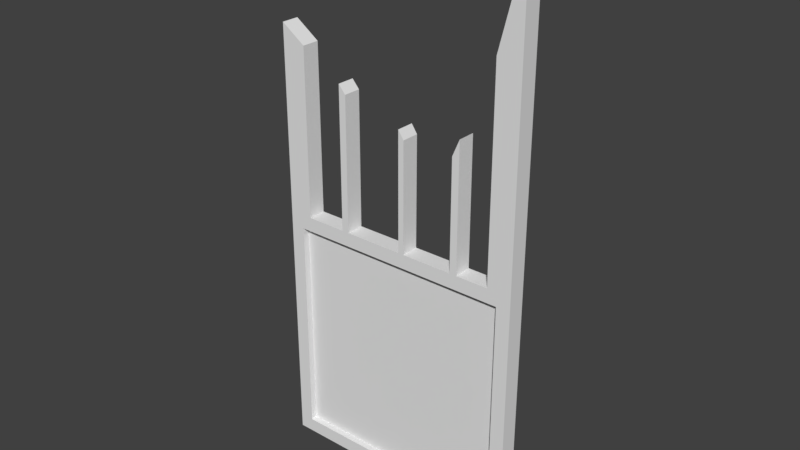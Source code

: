 # Source: gate1.blend  (saved by Blender 2.78.0; exported with 4.5.12 LTS)
import bpy
from mathutils import Matrix  # noqa: F401  (used for matrix-valued properties, if any)

bpy.ops.wm.read_factory_settings(use_empty=True)
scene = bpy.context.scene
scene.name = 'Scene'

# ---- collections
col_collection_1 = bpy.data.collections.new('Collection 1'); scene.collection.children.link(col_collection_1)

# ---- world
world_world = bpy.data.worlds.new('World'); scene.world = world_world
world_world.color = (0.05088, 0.05088, 0.05088)
world_world.use_sun_shadow = False
world_world.sun_shadow_jitter_overblur = 0.0
world_world.cycles.sampling_method = 'MANUAL'

# ---- meshes
me_cube_001 = bpy.data.meshes.new('Cube.001')
me_cube_001.from_pydata([(0.1696, 0.0, 0.1696), (0.1696, 0.0, 2.83), (2.83, 0.0, 0.1696), (2.83, 0.0, 2.83), (0.2857, 0.0, 0.1696), (0.7714, 0.0, 0.1696), (0.8571, 0.0, 0.1696), (2.243, 0.0, 0.1696), (2.329, 0.0, 0.1696), (2.714, 0.0, 0.1696), (2.714, 0.0, 2.83), (2.329, 0.0, 2.83), (2.243, 0.0, 2.83), (0.8571, 0.0, 2.83), (0.7714, 0.0, 2.83), (0.2857, 0.0, 2.83), (0.0, 0.0, -1.863e-09), (0.0, 0.0, 3.0), (3.0, 0.0, 3.0), (3.0, 0.0, -1.863e-09), (2.714, 0.0, -1.863e-09), (0.2857, 0.0, 3.0), (0.2857, 0.0, -1.863e-09), (0.7714, 0.0, -1.863e-09), (0.8571, 0.0, -1.863e-09), (2.243, 0.0, -1.863e-09), (2.329, 0.0, -1.863e-09), (2.714, 0.0, 3.0), (2.329, 0.0, 3.0), (2.243, 0.0, 3.0), (0.8571, 0.0, 3.0), (0.7714, 0.0, 3.0), (2.714, 0.07965, 2.83), (2.714, 0.07965, 0.1696), (2.329, 0.07965, 2.83), (2.329, 0.07965, 0.1696), (2.243, 0.07965, 2.83), (2.243, 0.07965, 0.1696), (0.8571, 0.07965, 2.83), (0.8571, 0.07965, 0.1696), (0.7714, 0.07965, 2.83), (0.7714, 0.07965, 0.1696), (0.2857, 0.07965, 2.83), (0.2857, 0.07965, 0.1696), (0.1696, 0.07965, 0.1696), (0.1696, 0.07965, 2.83), (2.83, 0.07965, 2.83), (2.83, 0.07965, 0.1696), (0.0, 0.0, 5.2), (3.0, -1.49e-08, 6.536), (0.2857, 1.49e-08, 5.0), (2.714, 7.451e-08, 5.41), (2.329, 0.0, 4.496), (2.243, 0.0, 4.296), (0.8571, 0.0, 4.596), (0.7714, 0.0, 4.696), (1.566, 0.0, -1.863e-09), (1.634, 0.0, -1.863e-09), (1.634, 0.0, 3.0), (1.566, 0.0, 3.0), (1.566, 0.0, 0.1696), (1.634, 0.0, 0.1696), (1.634, 0.0, 2.83), (1.566, 0.0, 2.83), (1.566, 0.07965, 0.1696), (1.634, 0.07965, 0.1696), (1.634, 0.07965, 2.83), (1.566, 0.07965, 2.83), (1.634, 0.0, 4.3), (1.566, 0.0, 4.4), (0.0, 0.1064, -1.863e-09), (0.8571, 0.1064, 3.0), (2.329, 0.1064, -1.863e-09), (2.714, 0.1064, -1.863e-09), (0.0, 0.1064, 5.2), (0.2857, 0.1064, 5.0), (2.329, 0.1064, 4.496), (0.8571, 0.1064, 4.596), (0.7714, 0.1064, 4.696), (1.634, 0.1064, 4.3), (0.0, 0.1064, 3.0), (0.2857, 0.1064, 3.0), (0.2857, 0.1064, -1.863e-09), (0.7714, 0.1064, -1.863e-09), (2.243, 0.1064, -1.863e-09), (2.243, 0.1064, 4.296), (1.566, 0.1064, 3.0), (1.634, 0.1064, 3.0), (2.329, 0.1064, 3.0), (0.8571, 0.1064, -1.863e-09), (0.7714, 0.1064, 3.0), (1.566, 0.1064, -1.863e-09), (1.634, 0.1064, -1.863e-09), (3.0, 0.1064, -1.863e-09), (0.1696, 0.2128, 0.1696), (0.1696, 0.2128, 2.83), (2.83, 0.2128, 0.1696), (2.83, 0.2128, 2.83), (0.2857, 0.2128, 0.1696), (0.7714, 0.2128, 0.1696), (0.8571, 0.2128, 0.1696), (2.243, 0.2128, 0.1696), (2.329, 0.2128, 0.1696), (2.714, 0.2128, 0.1696), (2.714, 0.2128, 2.83), (2.329, 0.2128, 2.83), (2.243, 0.2128, 2.83), (0.8571, 0.2128, 2.83), (0.7714, 0.2128, 2.83), (0.2857, 0.2128, 2.83), (2.384e-07, 0.2128, -1.863e-09), (2.384e-07, 0.2128, 3.0), (3.0, 0.2128, 3.0), (3.0, 0.2128, -1.863e-09), (2.714, 0.2128, -1.863e-09), (0.2857, 0.2128, 3.0), (0.2857, 0.2128, -1.863e-09), (0.7714, 0.2128, -1.863e-09), (0.8571, 0.2128, -1.863e-09), (2.243, 0.2128, -1.863e-09), (2.329, 0.2128, -1.863e-09), (2.714, 0.2128, 3.0), (2.329, 0.2128, 3.0), (2.243, 0.2128, 3.0), (0.8571, 0.2128, 3.0), (0.7714, 0.2128, 3.0), (2.714, 0.1332, 2.83), (2.714, 0.1332, 0.1696), (2.329, 0.1332, 2.83), (2.329, 0.1332, 0.1696), (2.243, 0.1332, 2.83), (2.243, 0.1332, 0.1696), (0.8571, 0.1332, 2.83), (0.8571, 0.1332, 0.1696), (0.7714, 0.1332, 2.83), (0.7714, 0.1332, 0.1696), (0.2857, 0.1332, 2.83), (0.2857, 0.1332, 0.1696), (0.1696, 0.1332, 0.1696), (0.1696, 0.1332, 2.83), (2.83, 0.1332, 2.83), (2.83, 0.1332, 0.1696), (2.384e-07, 0.2128, 5.2), (3.0, 0.2128, 6.536), (0.2857, 0.2128, 5.0), (2.714, 0.2128, 5.41), (2.329, 0.2128, 4.496), (2.243, 0.2128, 4.296), (0.8571, 0.2128, 4.596), (0.7714, 0.2128, 4.696), (1.566, 0.2128, -1.863e-09), (1.634, 0.2128, -1.863e-09), (1.634, 0.2128, 3.0), (1.566, 0.2128, 3.0), (1.566, 0.2128, 0.1696), (1.634, 0.2128, 0.1696), (1.634, 0.2128, 2.83), (1.566, 0.2128, 2.83), (1.566, 0.1332, 0.1696), (1.634, 0.1332, 0.1696), (1.634, 0.1332, 2.83), (1.566, 0.1332, 2.83), (1.634, 0.2128, 4.3), (1.566, 0.2128, 4.4), (3.0, 0.1064, 3.0), (3.0, 0.1064, 6.536), (2.243, 0.1064, 3.0), (2.714, 0.1064, 3.0), (2.714, 0.1064, 5.41), (1.566, 0.1064, 4.4)], [], [(93, 164, 18, 19), (8, 9, 33, 35), (73, 93, 19, 20), (27, 18, 49, 51), (31, 30, 54, 55), (70, 82, 22, 16), (82, 83, 23, 22), (83, 89, 24, 23), (92, 84, 25, 57), (84, 72, 26, 25), (72, 73, 20, 26), (2, 3, 46, 47), (7, 8, 35, 37), (14, 15, 42, 40), (1, 0, 44, 45), (61, 7, 37, 65), (13, 14, 40, 38), (88, 28, 27, 167), (87, 58, 29, 166), (81, 21, 31, 90), (0, 1, 17, 16), (3, 2, 19, 18), (2, 9, 20, 19), (1, 15, 21, 17), (4, 0, 16, 22), (5, 4, 22, 23), (6, 5, 23, 24), (60, 6, 24, 56), (8, 7, 25, 26), (9, 8, 26, 20), (10, 3, 18, 27), (11, 10, 27, 28), (12, 11, 28, 29), (62, 12, 29, 58), (14, 13, 30, 31), (15, 14, 31, 21), (43, 42, 45, 44), (47, 46, 32, 33), (33, 32, 34, 35), (35, 34, 36, 37), (64, 67, 38, 39), (39, 38, 40, 41), (41, 40, 42, 43), (9, 2, 47, 33), (3, 10, 32, 46), (15, 1, 45, 42), (10, 11, 34, 32), (0, 4, 43, 44), (11, 12, 36, 34), (4, 5, 41, 43), (63, 13, 38, 67), (5, 6, 39, 41), (80, 17, 48, 74), (167, 27, 51, 168), (17, 21, 50, 48), (75, 74, 48, 50), (165, 168, 51, 49), (76, 85, 53, 52), (77, 78, 55, 54), (29, 28, 52, 53), (166, 29, 53, 85), (90, 31, 55, 78), (12, 62, 66, 36), (62, 63, 67, 66), (37, 36, 66, 65), (65, 66, 67, 64), (13, 63, 59, 30), (63, 62, 58, 59), (7, 61, 57, 25), (61, 60, 56, 57), (71, 30, 59, 86), (59, 58, 68, 69), (6, 60, 64, 39), (60, 61, 65, 64), (89, 91, 56, 24), (91, 92, 57, 56), (169, 69, 68, 79), (86, 59, 69, 169), (58, 87, 79, 68), (28, 88, 76, 52), (30, 71, 77, 54), (18, 164, 165, 49), (21, 81, 75, 50), (16, 17, 80, 70), (93, 113, 112, 164), (102, 129, 127, 103), (73, 114, 113, 93), (121, 145, 143, 112), (125, 149, 148, 124), (70, 110, 116, 82), (82, 116, 117, 83), (83, 117, 118, 89), (92, 151, 119, 84), (84, 119, 120, 72), (72, 120, 114, 73), (96, 141, 140, 97), (101, 131, 129, 102), (108, 134, 136, 109), (95, 139, 138, 94), (155, 159, 131, 101), (107, 132, 134, 108), (88, 167, 121, 122), (87, 166, 123, 152), (81, 90, 125, 115), (94, 110, 111, 95), (97, 112, 113, 96), (96, 113, 114, 103), (95, 111, 115, 109), (98, 116, 110, 94), (99, 117, 116, 98), (100, 118, 117, 99), (154, 150, 118, 100), (102, 120, 119, 101), (103, 114, 120, 102), (104, 121, 112, 97), (105, 122, 121, 104), (106, 123, 122, 105), (156, 152, 123, 106), (108, 125, 124, 107), (109, 115, 125, 108), (137, 138, 139, 136), (141, 127, 126, 140), (127, 129, 128, 126), (129, 131, 130, 128), (158, 133, 132, 161), (133, 135, 134, 132), (135, 137, 136, 134), (103, 127, 141, 96), (97, 140, 126, 104), (109, 136, 139, 95), (104, 126, 128, 105), (94, 138, 137, 98), (105, 128, 130, 106), (98, 137, 135, 99), (157, 161, 132, 107), (99, 135, 133, 100), (80, 74, 142, 111), (167, 168, 145, 121), (111, 142, 144, 115), (75, 144, 142, 74), (165, 143, 145, 168), (76, 146, 147, 85), (77, 148, 149, 78), (123, 147, 146, 122), (166, 85, 147, 123), (90, 78, 149, 125), (106, 130, 160, 156), (156, 160, 161, 157), (131, 159, 160, 130), (159, 158, 161, 160), (107, 124, 153, 157), (157, 153, 152, 156), (101, 119, 151, 155), (155, 151, 150, 154), (71, 86, 153, 124), (153, 163, 162, 152), (100, 133, 158, 154), (154, 158, 159, 155), (89, 118, 150, 91), (91, 150, 151, 92), (169, 79, 162, 163), (86, 169, 163, 153), (152, 162, 79, 87), (122, 146, 76, 88), (124, 148, 77, 71), (112, 143, 165, 164), (115, 144, 75, 81), (110, 70, 80, 111)])
me_cube_001.polygons.foreach_set('use_smooth', [True] * 168)
_k = set([(0, 1), (0, 4), (0, 44), (1, 15), (1, 45), (2, 3), (2, 9), (2, 47), (3, 10), (3, 46), (4, 5), (5, 6), (6, 60), (7, 8), (7, 61), (8, 9), (10, 11), (11, 12), (12, 62), (13, 14), (13, 63), (14, 15), (16, 17), (16, 22), (16, 70), (17, 48), (18, 19), (18, 49), (19, 20), (19, 93), (20, 26), (21, 31), (21, 50), (21, 81), (22, 23), (23, 24), (24, 56), (25, 26), (25, 57), (27, 28), (27, 51), (27, 167), (28, 52), (28, 88), (29, 53), (29, 58), (29, 166), (30, 54), (30, 59), (30, 71), (31, 55), (31, 90), (32, 34), (32, 46), (33, 35), (33, 47), (34, 36), (35, 37), (36, 66), (37, 65), (38, 40), (38, 67), (39, 41), (39, 64), (40, 42), (41, 43), (42, 45), (43, 44), (44, 45), (46, 47), (48, 50), (48, 74), (49, 51), (49, 165), (50, 75), (51, 168), (52, 53), (52, 76), (53, 85), (54, 55), (54, 77), (55, 78), (56, 57), (58, 68), (58, 87), (59, 69), (59, 86), (60, 61), (62, 63), (64, 65), (66, 67), (68, 69), (68, 79), (69, 169), (70, 110), (71, 124), (74, 142), (75, 144), (76, 146), (77, 148), (78, 149), (79, 162), (81, 115), (85, 147), (86, 153), (87, 152), (88, 122), (90, 125), (93, 113), (94, 95), (94, 98), (94, 138), (95, 109), (95, 139), (96, 97), (96, 103), (96, 141), (97, 104), (97, 140), (98, 99), (99, 100), (100, 154), (101, 102), (101, 155), (102, 103), (104, 105), (105, 106), (106, 156), (107, 108), (107, 157), (108, 109), (110, 111), (110, 116), (111, 142), (112, 113), (112, 143), (113, 114), (114, 120), (115, 125), (115, 144), (116, 117), (117, 118), (118, 150), (119, 120), (119, 151), (121, 122), (121, 145), (121, 167), (122, 146), (123, 147), (123, 152), (123, 166), (124, 148), (124, 153), (125, 149), (126, 128), (126, 140), (127, 129), (127, 141), (128, 130), (129, 131), (130, 160), (131, 159), (132, 134), (132, 161), (133, 135), (133, 158), (134, 136), (135, 137), (136, 139), (137, 138), (138, 139), (140, 141), (142, 144), (143, 145), (143, 165), (145, 168), (146, 147), (148, 149), (150, 151), (152, 162), (153, 163), (154, 155), (156, 157), (158, 159), (160, 161), (162, 163), (163, 169)])
me_cube_001.attributes.new('sharp_edge', 'BOOLEAN', 'EDGE').data.foreach_set('value', [ (min(e.vertices), max(e.vertices)) in _k for e in me_cube_001.edges])
_uv = me_cube_001.uv_layers.new(name='UVMap')
_uv.uv.foreach_set('vector', [0.9904, 0.01472, 0.9904, 0.6835, 0.9667, 0.6835, 0.9667, 0.01472, 0.8387, 0.9678, 0.9246, 0.9678, 0.9246, 0.9856, 0.8387, 0.9856, 0.9246, 0.9063, 0.9883, 0.9063, 0.9883, 0.93, 0.9246, 0.93, 0.6316, 0.01472, 0.6953, 0.01472, 0.6953, 0.803, 0.6316, 0.5518, 0.01774, 0.7307, 0.01774, 0.7116, 0.3735, 0.7116, 0.3957, 0.7307, 0.3196, 0.9063, 0.3833, 0.9063, 0.3833, 0.93, 0.3196, 0.93, 0.3833, 0.9063, 0.4915, 0.9063, 0.4915, 0.93, 0.3833, 0.93, 0.4915, 0.9063, 0.5107, 0.9063, 0.5107, 0.93, 0.4915, 0.93, 0.6839, 0.9063, 0.8195, 0.9063, 0.8195, 0.93, 0.6839, 0.93, 0.8195, 0.9063, 0.8387, 0.9063, 0.8387, 0.93, 0.8195, 0.93, 0.8387, 0.9063, 0.9246, 0.9063, 0.9246, 0.93, 0.8387, 0.93, 0.9289, 0.05251, 0.9289, 0.6457, 0.9111, 0.6457, 0.9111, 0.05251, 0.8195, 0.9678, 0.8387, 0.9678, 0.8387, 0.9856, 0.8195, 0.9856, 0.4915, 0.8443, 0.3833, 0.8443, 0.3833, 0.8265, 0.4915, 0.8265, 0.8927, 0.6457, 0.8929, 0.05254, 0.9106, 0.05254, 0.9104, 0.6457, 0.6839, 0.9678, 0.8195, 0.9678, 0.8195, 0.9856, 0.6839, 0.9856, 0.5107, 0.8443, 0.4915, 0.8443, 0.4915, 0.8265, 0.5107, 0.8265, 0.8387, 0.9058, 0.8387, 0.8821, 0.9246, 0.8821, 0.9246, 0.9058, 0.6839, 0.9058, 0.6839, 0.8821, 0.8195, 0.8821, 0.8195, 0.9058, 0.3833, 0.9058, 0.3833, 0.8821, 0.4915, 0.8821, 0.4915, 0.9058, 0.8929, 0.05254, 0.8927, 0.6457, 0.8549, 0.6835, 0.8551, 0.01473, 0.9289, 0.6457, 0.9289, 0.05251, 0.9667, 0.01472, 0.9667, 0.6835, 0.9505, 0.9678, 0.9246, 0.9678, 0.9246, 0.93, 0.9883, 0.93, 0.3574, 0.8443, 0.3833, 0.8443, 0.3833, 0.8821, 0.3196, 0.8821, 0.3833, 0.9678, 0.3574, 0.9678, 0.3196, 0.93, 0.3833, 0.93, 0.4915, 0.9678, 0.3833, 0.9678, 0.3833, 0.93, 0.4915, 0.93, 0.5107, 0.9678, 0.4915, 0.9678, 0.4915, 0.93, 0.5107, 0.93, 0.6686, 0.9678, 0.5107, 0.9678, 0.5107, 0.93, 0.6686, 0.93, 0.8387, 0.9678, 0.8195, 0.9678, 0.8195, 0.93, 0.8387, 0.93, 0.9246, 0.9678, 0.8387, 0.9678, 0.8387, 0.93, 0.9246, 0.93, 0.9246, 0.8443, 0.9505, 0.8443, 0.9883, 0.8821, 0.9246, 0.8821, 0.8387, 0.8443, 0.9246, 0.8443, 0.9246, 0.8821, 0.8387, 0.8821, 0.8195, 0.8443, 0.8387, 0.8443, 0.8387, 0.8821, 0.8195, 0.8821, 0.6839, 0.8443, 0.8195, 0.8443, 0.8195, 0.8821, 0.6839, 0.8821, 0.4915, 0.8443, 0.5107, 0.8443, 0.5107, 0.8821, 0.4915, 0.8821, 0.3833, 0.8443, 0.4915, 0.8443, 0.4915, 0.8821, 0.3833, 0.8821, 0.04009, 0.01472, 0.04008, 0.6079, 0.01419, 0.6079, 0.01419, 0.01472, 0.6073, 0.01472, 0.6073, 0.6079, 0.5814, 0.6079, 0.5814, 0.01472, 0.5814, 0.01472, 0.5814, 0.6079, 0.4955, 0.6079, 0.4955, 0.01472, 0.4955, 0.01472, 0.4955, 0.6079, 0.4764, 0.6079, 0.4764, 0.01472, 0.3254, 0.01472, 0.3254, 0.6079, 0.1675, 0.6079, 0.1675, 0.01472, 0.1675, 0.01472, 0.1675, 0.6079, 0.1484, 0.6079, 0.1484, 0.01472, 0.1484, 0.01472, 0.1484, 0.6079, 0.04008, 0.6079, 0.04009, 0.01472, 0.9246, 0.9678, 0.9505, 0.9678, 0.9505, 0.9856, 0.9246, 0.9856, 0.9505, 0.8443, 0.9246, 0.8443, 0.9246, 0.8265, 0.9505, 0.8265, 0.3833, 0.8443, 0.3574, 0.8443, 0.3574, 0.8265, 0.3833, 0.8265, 0.9246, 0.8443, 0.8387, 0.8443, 0.8387, 0.8265, 0.9246, 0.8265, 0.3574, 0.9678, 0.3833, 0.9678, 0.3833, 0.9856, 0.3574, 0.9856, 0.8387, 0.8443, 0.8195, 0.8443, 0.8195, 0.8265, 0.8387, 0.8265, 0.3833, 0.9678, 0.4915, 0.9678, 0.4915, 0.9856, 0.3833, 0.9856, 0.6686, 0.8443, 0.5107, 0.8443, 0.5107, 0.8265, 0.6686, 0.8265, 0.4915, 0.9678, 0.5107, 0.9678, 0.5107, 0.9856, 0.4915, 0.9856, 0.7195, 0.01472, 0.7432, 0.01472, 0.7432, 0.5051, 0.7195, 0.5051, 0.6078, 0.01472, 0.6316, 0.01472, 0.6316, 0.5518, 0.6078, 0.5518, 0.7432, 0.01472, 0.8069, 0.01472, 0.8069, 0.4606, 0.7432, 0.5051, 0.8205, 0.48, 0.7568, 0.5246, 0.7432, 0.5051, 0.8069, 0.4606, 0.6723, 0.8089, 0.6086, 0.5577, 0.6316, 0.5518, 0.6953, 0.803, 0.3629, 0.816, 0.3178, 0.8339, 0.3091, 0.8118, 0.3542, 0.794, 0.3889, 0.6936, 0.4112, 0.7127, 0.3957, 0.7307, 0.3735, 0.7116, 0.02037, 0.8037, 0.0209, 0.7846, 0.3542, 0.794, 0.3091, 0.8118, 0.01971, 0.8275, 0.02037, 0.8037, 0.3091, 0.8118, 0.3084, 0.8355, 0.01773, 0.7544, 0.01774, 0.7307, 0.3957, 0.7307, 0.3957, 0.7544, 0.8195, 0.8443, 0.6839, 0.8443, 0.6839, 0.8265, 0.8195, 0.8265, 0.6839, 0.8443, 0.6686, 0.8443, 0.6686, 0.8265, 0.6839, 0.8265, 0.4764, 0.01472, 0.4764, 0.6079, 0.3407, 0.6079, 0.3407, 0.01472, 0.3407, 0.01472, 0.3407, 0.6079, 0.3254, 0.6079, 0.3254, 0.01472, 0.5107, 0.8443, 0.6686, 0.8443, 0.6686, 0.8821, 0.5107, 0.8821, 0.6686, 0.8443, 0.6839, 0.8443, 0.6839, 0.8821, 0.6686, 0.8821, 0.8195, 0.9678, 0.6839, 0.9678, 0.6839, 0.93, 0.8195, 0.93, 0.6839, 0.9678, 0.6686, 0.9678, 0.6686, 0.93, 0.6839, 0.93, 0.5107, 0.9058, 0.5107, 0.8821, 0.6686, 0.8821, 0.6686, 0.9058, 0.01773, 0.6636, 0.01773, 0.6484, 0.3075, 0.6484, 0.3298, 0.6636, 0.5107, 0.9678, 0.6686, 0.9678, 0.6686, 0.9856, 0.5107, 0.9856, 0.6686, 0.9678, 0.6839, 0.9678, 0.6839, 0.9856, 0.6686, 0.9856, 0.5107, 0.9063, 0.6686, 0.9063, 0.6686, 0.93, 0.5107, 0.93, 0.6686, 0.9063, 0.6839, 0.9063, 0.6839, 0.93, 0.6686, 0.93, 0.3432, 0.6441, 0.3298, 0.6636, 0.3075, 0.6484, 0.3209, 0.6288, 0.01773, 0.6874, 0.01773, 0.6636, 0.3298, 0.6636, 0.3298, 0.6874, 0.01773, 0.6484, 0.01773, 0.6246, 0.3075, 0.6246, 0.3075, 0.6484, 0.0209, 0.7846, 0.02156, 0.7609, 0.3549, 0.7702, 0.3542, 0.794, 0.01774, 0.7116, 0.01774, 0.6879, 0.3735, 0.6879, 0.3735, 0.7116, 0.6953, 0.01472, 0.719, 0.01472, 0.719, 0.803, 0.6953, 0.803, 0.8069, 0.01472, 0.8306, 0.01472, 0.8306, 0.4606, 0.8069, 0.4606, 0.8551, 0.01473, 0.8549, 0.6835, 0.8311, 0.6835, 0.8314, 0.01472, 0.9904, 0.01472, 0.9667, 0.01472, 0.9667, 0.6835, 0.9904, 0.6835, 0.8387, 0.9678, 0.8387, 0.9856, 0.9246, 0.9856, 0.9246, 0.9678, 0.9246, 0.9063, 0.9246, 0.93, 0.9883, 0.93, 0.9883, 0.9063, 0.6316, 0.01472, 0.6316, 0.5518, 0.6953, 0.803, 0.6953, 0.01472, 0.01774, 0.7307, 0.3957, 0.7307, 0.3735, 0.7116, 0.01774, 0.7116, 0.3196, 0.9063, 0.3196, 0.93, 0.3833, 0.93, 0.3833, 0.9063, 0.3833, 0.9063, 0.3833, 0.93, 0.4915, 0.93, 0.4915, 0.9063, 0.4915, 0.9063, 0.4915, 0.93, 0.5107, 0.93, 0.5107, 0.9063, 0.6839, 0.9063, 0.6839, 0.93, 0.8195, 0.93, 0.8195, 0.9063, 0.8195, 0.9063, 0.8195, 0.93, 0.8387, 0.93, 0.8387, 0.9063, 0.8387, 0.9063, 0.8387, 0.93, 0.9246, 0.93, 0.9246, 0.9063, 0.9289, 0.05251, 0.9111, 0.05251, 0.9111, 0.6457, 0.9289, 0.6457, 0.8195, 0.9678, 0.8195, 0.9856, 0.8387, 0.9856, 0.8387, 0.9678, 0.4915, 0.8443, 0.4915, 0.8265, 0.3833, 0.8265, 0.3833, 0.8443, 0.8927, 0.6457, 0.9104, 0.6457, 0.9106, 0.05254, 0.8929, 0.05254, 0.6839, 0.9678, 0.6839, 0.9856, 0.8195, 0.9856, 0.8195, 0.9678, 0.5107, 0.8443, 0.5107, 0.8265, 0.4915, 0.8265, 0.4915, 0.8443, 0.8387, 0.9058, 0.9246, 0.9058, 0.9246, 0.8821, 0.8387, 0.8821, 0.6839, 0.9058, 0.8195, 0.9058, 0.8195, 0.8821, 0.6839, 0.8821, 0.3833, 0.9058, 0.4915, 0.9058, 0.4915, 0.8821, 0.3833, 0.8821, 0.8929, 0.05254, 0.8551, 0.01473, 0.8549, 0.6835, 0.8927, 0.6457, 0.9289, 0.6457, 0.9667, 0.6835, 0.9667, 0.01472, 0.9289, 0.05251, 0.9505, 0.9678, 0.9883, 0.93, 0.9246, 0.93, 0.9246, 0.9678, 0.3574, 0.8443, 0.3196, 0.8821, 0.3833, 0.8821, 0.3833, 0.8443, 0.3833, 0.9678, 0.3833, 0.93, 0.3196, 0.93, 0.3574, 0.9678, 0.4915, 0.9678, 0.4915, 0.93, 0.3833, 0.93, 0.3833, 0.9678, 0.5107, 0.9678, 0.5107, 0.93, 0.4915, 0.93, 0.4915, 0.9678, 0.6686, 0.9678, 0.6686, 0.93, 0.5107, 0.93, 0.5107, 0.9678, 0.8387, 0.9678, 0.8387, 0.93, 0.8195, 0.93, 0.8195, 0.9678, 0.9246, 0.9678, 0.9246, 0.93, 0.8387, 0.93, 0.8387, 0.9678, 0.9246, 0.8443, 0.9246, 0.8821, 0.9883, 0.8821, 0.9505, 0.8443, 0.8387, 0.8443, 0.8387, 0.8821, 0.9246, 0.8821, 0.9246, 0.8443, 0.8195, 0.8443, 0.8195, 0.8821, 0.8387, 0.8821, 0.8387, 0.8443, 0.6839, 0.8443, 0.6839, 0.8821, 0.8195, 0.8821, 0.8195, 0.8443, 0.4915, 0.8443, 0.4915, 0.8821, 0.5107, 0.8821, 0.5107, 0.8443, 0.3833, 0.8443, 0.3833, 0.8821, 0.4915, 0.8821, 0.4915, 0.8443, 0.04009, 0.01472, 0.01419, 0.01472, 0.01419, 0.6079, 0.04008, 0.6079, 0.6073, 0.01472, 0.5814, 0.01472, 0.5814, 0.6079, 0.6073, 0.6079, 0.5814, 0.01472, 0.4955, 0.01472, 0.4955, 0.6079, 0.5814, 0.6079, 0.4955, 0.01472, 0.4764, 0.01472, 0.4764, 0.6079, 0.4955, 0.6079, 0.3254, 0.01472, 0.1675, 0.01472, 0.1675, 0.6079, 0.3254, 0.6079, 0.1675, 0.01472, 0.1484, 0.01472, 0.1484, 0.6079, 0.1675, 0.6079, 0.1484, 0.01472, 0.04009, 0.01472, 0.04008, 0.6079, 0.1484, 0.6079, 0.9246, 0.9678, 0.9246, 0.9856, 0.9505, 0.9856, 0.9505, 0.9678, 0.9505, 0.8443, 0.9505, 0.8265, 0.9246, 0.8265, 0.9246, 0.8443, 0.3833, 0.8443, 0.3833, 0.8265, 0.3574, 0.8265, 0.3574, 0.8443, 0.9246, 0.8443, 0.9246, 0.8265, 0.8387, 0.8265, 0.8387, 0.8443, 0.3574, 0.9678, 0.3574, 0.9856, 0.3833, 0.9856, 0.3833, 0.9678, 0.8387, 0.8443, 0.8387, 0.8265, 0.8195, 0.8265, 0.8195, 0.8443, 0.3833, 0.9678, 0.3833, 0.9856, 0.4915, 0.9856, 0.4915, 0.9678, 0.6686, 0.8443, 0.6686, 0.8265, 0.5107, 0.8265, 0.5107, 0.8443, 0.4915, 0.9678, 0.4915, 0.9856, 0.5107, 0.9856, 0.5107, 0.9678, 0.7195, 0.01472, 0.7195, 0.5051, 0.7432, 0.5051, 0.7432, 0.01472, 0.6078, 0.01472, 0.6078, 0.5518, 0.6316, 0.5518, 0.6316, 0.01472, 0.7432, 0.01472, 0.7432, 0.5051, 0.8069, 0.4606, 0.8069, 0.01472, 0.8205, 0.48, 0.8069, 0.4606, 0.7432, 0.5051, 0.7568, 0.5246, 0.6723, 0.8089, 0.6953, 0.803, 0.6316, 0.5518, 0.6086, 0.5577, 0.3629, 0.816, 0.3542, 0.794, 0.3091, 0.8118, 0.3178, 0.8339, 0.3889, 0.6936, 0.3735, 0.7116, 0.3957, 0.7307, 0.4112, 0.7127, 0.02037, 0.8037, 0.3091, 0.8118, 0.3542, 0.794, 0.0209, 0.7846, 0.01971, 0.8275, 0.3084, 0.8355, 0.3091, 0.8118, 0.02037, 0.8037, 0.01773, 0.7544, 0.3957, 0.7544, 0.3957, 0.7307, 0.01774, 0.7307, 0.8195, 0.8443, 0.8195, 0.8265, 0.6839, 0.8265, 0.6839, 0.8443, 0.6839, 0.8443, 0.6839, 0.8265, 0.6686, 0.8265, 0.6686, 0.8443, 0.4764, 0.01472, 0.3407, 0.01472, 0.3407, 0.6079, 0.4764, 0.6079, 0.3407, 0.01472, 0.3254, 0.01472, 0.3254, 0.6079, 0.3407, 0.6079, 0.5107, 0.8443, 0.5107, 0.8821, 0.6686, 0.8821, 0.6686, 0.8443, 0.6686, 0.8443, 0.6686, 0.8821, 0.6839, 0.8821, 0.6839, 0.8443, 0.8195, 0.9678, 0.8195, 0.93, 0.6839, 0.93, 0.6839, 0.9678, 0.6839, 0.9678, 0.6839, 0.93, 0.6686, 0.93, 0.6686, 0.9678, 0.5107, 0.9058, 0.6686, 0.9058, 0.6686, 0.8821, 0.5107, 0.8821, 0.01773, 0.6636, 0.3298, 0.6636, 0.3075, 0.6484, 0.01773, 0.6484, 0.5107, 0.9678, 0.5107, 0.9856, 0.6686, 0.9856, 0.6686, 0.9678, 0.6686, 0.9678, 0.6686, 0.9856, 0.6839, 0.9856, 0.6839, 0.9678, 0.5107, 0.9063, 0.5107, 0.93, 0.6686, 0.93, 0.6686, 0.9063, 0.6686, 0.9063, 0.6686, 0.93, 0.6839, 0.93, 0.6839, 0.9063, 0.3432, 0.6441, 0.3209, 0.6288, 0.3075, 0.6484, 0.3298, 0.6636, 0.01773, 0.6874, 0.3298, 0.6874, 0.3298, 0.6636, 0.01773, 0.6636, 0.01773, 0.6484, 0.3075, 0.6484, 0.3075, 0.6246, 0.01773, 0.6246, 0.0209, 0.7846, 0.3542, 0.794, 0.3549, 0.7702, 0.02156, 0.7609, 0.01774, 0.7116, 0.3735, 0.7116, 0.3735, 0.6879, 0.01774, 0.6879, 0.6953, 0.01472, 0.6953, 0.803, 0.719, 0.803, 0.719, 0.01472, 0.8069, 0.01472, 0.8069, 0.4606, 0.8306, 0.4606, 0.8306, 0.01472, 0.8551, 0.01473, 0.8314, 0.01472, 0.8311, 0.6835, 0.8549, 0.6835])
me_cube_001.materials.append(None)
me_cube_001.use_remesh_preserve_volume = False
me_cube_001.use_remesh_preserve_attributes = False
me_cube_001.use_mirror_vertex_groups = False
me_cube_001.update()
me_cube_001.normals_split_custom_set([tuple(v) for v in zip(*[iter([1.0, 0.0, 0.0, 1.0, 0.0, 0.0, 1.0, 0.0, 0.0, 1.0, 0.0, 0.0, 0.0, 0.0, 1.0, 0.0, 0.0, 1.0, 0.0, 0.0, 1.0, 0.0, 0.0, 1.0, 0.0, 0.0, -1.0, 0.0, 0.0, -1.0, 0.0, 0.0, -1.0, 0.0, 0.0, -1.0, -5.874e-08, -1.0, 3.341e-09, -8.811e-08, -1.0, 5.012e-09, -1.762e-07, -1.0, 1.002e-08, -1.762e-07, -1.0, 1.002e-08, 0.0, -1.0, 0.0, 0.0, -1.0, 0.0, 0.0, -1.0, 0.0, 0.0, -1.0, 0.0, 0.0, 0.0, -1.0, 0.0, 0.0, -1.0, 0.0, 0.0, -1.0, 0.0, 0.0, -1.0, 0.0, 0.0, -1.0, 0.0, 0.0, -1.0, 0.0, 0.0, -1.0, 0.0, 0.0, -1.0, 0.0, 0.0, -1.0, 0.0, 0.0, -1.0, 0.0, 0.0, -1.0, 0.0, 0.0, -1.0, 0.0, 0.0, -1.0, 0.0, 0.0, -1.0, 0.0, 0.0, -1.0, 0.0, 0.0, -1.0, 0.0, 0.0, -1.0, 0.0, 0.0, -1.0, 0.0, 0.0, -1.0, 0.0, 0.0, -1.0, 0.0, 0.0, -1.0, 0.0, 0.0, -1.0, 0.0, 0.0, -1.0, 0.0, 0.0, -1.0, -1.0, 0.0, 0.0, -1.0, 0.0, 0.0, -1.0, 0.0, 0.0, -1.0, 0.0, 0.0, 0.0, 0.0, 1.0, 0.0, 0.0, 1.0, 0.0, 0.0, 1.0, 0.0, 0.0, 1.0, 0.0, 0.0, -1.0, 0.0, 0.0, -1.0, 0.0, 0.0, -1.0, 0.0, 0.0, -1.0, 1.0, 0.0, 0.0, 1.0, 0.0, 0.0, 1.0, 0.0, 0.0, 1.0, 0.0, 0.0, 0.0, 0.0, 1.0, 0.0, 0.0, 1.0, 0.0, 0.0, 1.0, 0.0, 0.0, 1.0, 0.0, 0.0, -1.0, 0.0, 0.0, -1.0, 0.0, 0.0, -1.0, 0.0, 0.0, -1.0, 0.0, 0.0, 1.0, 0.0, 0.0, 1.0, 0.0, 0.0, 1.0, 0.0, 0.0, 1.0, 0.0, 0.0, 1.0, 0.0, 0.0, 1.0, 0.0, 0.0, 1.0, 0.0, 0.0, 1.0, 0.0, 0.0, 1.0, 0.0, 0.0, 1.0, 0.0, 0.0, 1.0, 0.0, 0.0, 1.0, 0.0, -1.0, 0.0, 0.0, -1.0, 0.0, 1.366e-08, -1.0, 1.774e-09, 0.0, -1.0, 0.0, 0.0, -1.0, 0.0, 0.0, -1.0, 0.0, 0.0, -1.0, 0.0, -8.811e-08, -1.0, 5.012e-09, 0.0, -1.0, 0.0, 0.0, -1.0, 0.0, 0.0, -1.0, 0.0, 0.0, -1.0, 0.0, 0.0, -1.0, 0.0, 0.0, -1.0, 0.0, 9.106e-09, -1.0, 1.183e-09, 1.366e-08, -1.0, 1.774e-09, 0.0, -1.0, 0.0, 0.0, -1.0, 0.0, 0.0, -1.0, 0.0, 0.0, -1.0, 0.0, 0.0, -1.0, 0.0, 0.0, -1.0, 0.0, 0.0, -1.0, 0.0, 0.0, -1.0, 0.0, 0.0, -1.0, 0.0, 0.0, -1.0, 0.0, 0.0, -1.0, 0.0, 0.0, -1.0, 0.0, 0.0, -1.0, 0.0, 0.0, -1.0, 0.0, 0.0, -1.0, 0.0, 0.0, -1.0, 0.0, 0.0, -1.0, 0.0, 0.0, -1.0, 0.0, 0.0, -1.0, 0.0, 0.0, -1.0, 0.0, 0.0, -1.0, 0.0, 0.0, -1.0, 0.0, 0.0, -1.0, 0.0, 0.0, -1.0, 0.0, 0.0, -1.0, 0.0, 0.0, -1.0, 0.0, -8.811e-08, -1.0, 5.012e-09, -5.874e-08, -1.0, 3.341e-09, 0.0, -1.0, 0.0, 0.0, -1.0, 0.0, -5.874e-08, -1.0, 3.341e-09, 0.0, -1.0, 0.0, 0.0, -1.0, 0.0, 0.0, -1.0, 0.0, 0.0, -1.0, 0.0, 0.0, -1.0, 0.0, 0.0, -1.0, 0.0, 0.0, -1.0, 0.0, 0.0, -1.0, 0.0, 0.0, -1.0, 0.0, 0.0, -1.0, 0.0, 0.0, -1.0, 0.0, 0.0, -1.0, 0.0, 0.0, -1.0, 0.0, 0.0, -1.0, 0.0, 0.0, -1.0, 0.0, 0.0, -1.0, 0.0, 9.106e-09, -1.0, 1.183e-09, 0.0, -1.0, 0.0, 0.0, -1.0, 0.0, 0.0, -1.0, 0.0, 0.0, -1.0, 0.0, 0.0, -1.0, 0.0, 0.0, -1.0, 0.0, 0.0, -1.0, 0.0, 0.0, -1.0, 0.0, 0.0, -1.0, 0.0, 0.0, -1.0, 0.0, 0.0, -1.0, 0.0, 0.0, -1.0, 0.0, 0.0, -1.0, 0.0, 0.0, -1.0, 0.0, 0.0, -1.0, 0.0, 0.0, -1.0, 0.0, 0.0, -1.0, 0.0, 0.0, -1.0, 0.0, 0.0, -1.0, 0.0, 0.0, -1.0, 0.0, 0.0, -1.0, 0.0, 0.0, -1.0, 0.0, 0.0, -1.0, 0.0, 0.0, -1.0, 0.0, 0.0, -1.0, 0.0, 0.0, -1.0, 0.0, 0.0, -1.0, 0.0, 0.0, -1.0, 0.0, 0.0, 0.0, 1.0, 0.0, 0.0, 1.0, 0.0, 0.0, 1.0, 0.0, 0.0, 1.0, 0.0, 0.0, -1.0, 0.0, 0.0, -1.0, 0.0, 0.0, -1.0, 0.0, 0.0, -1.0, 0.0, 0.0, -1.0, 0.0, 0.0, -1.0, 0.0, 0.0, -1.0, 0.0, 0.0, -1.0, 0.0, 0.0, -1.0, 0.0, 0.0, -1.0, 0.0, 0.0, -1.0, 0.0, 0.0, -1.0, 0.0, 0.0, 1.0, 0.0, 0.0, 1.0, 0.0, 0.0, 1.0, 0.0, 0.0, 1.0, 0.0, 0.0, -1.0, 0.0, 0.0, -1.0, 0.0, 0.0, -1.0, 0.0, 0.0, -1.0, 0.0, 0.0, 1.0, 0.0, 0.0, 1.0, 0.0, 0.0, 1.0, 0.0, 0.0, 1.0, 0.0, 0.0, -1.0, 0.0, 0.0, -1.0, 0.0, 0.0, -1.0, 0.0, 0.0, -1.0, 0.0, 0.0, 1.0, 0.0, 0.0, 1.0, 0.0, 0.0, 1.0, 0.0, 0.0, 1.0, -1.0, 1.12e-06, 0.0, -1.0, 0.0, 0.0, -1.0, 0.0, 0.0, -1.0, 1.12e-06, 0.0, -1.0, 0.0, 0.0, -1.0, 0.0, 0.0, -1.0, 0.0, 0.0, -1.0, 0.0, 0.0, 1.366e-08, -1.0, 1.774e-09, 9.106e-09, -1.0, 1.183e-09, 2.732e-08, -1.0, 3.548e-09, 2.732e-08, -1.0, 3.548e-09, 0.573, -5.021e-07, 0.8196, 0.573, -5.021e-07, 0.8196, 0.573, 0.0, 0.8196, 0.573, 0.0, 0.8196, -0.9693, 0.0, 0.2458, -0.9693, 0.0, 0.2458, -0.9693, 0.0, 0.2458, -0.9693, 0.0, 0.2458, -0.9191, 1.287e-06, 0.3939, -0.9191, 1.287e-06, 0.3939, -0.9191, 0.0, 0.3939, -0.9191, 0.0, 0.3939, 0.7593, -7.973e-07, 0.6508, 0.7593, -7.973e-07, 0.6508, 0.7593, 0.0, 0.6508, 0.7593, 0.0, 0.6508, 0.0, -1.0, 0.0, 0.0, -1.0, 0.0, 0.0, -1.0, 0.0, 0.0, -1.0, 0.0, -1.0, 8.645e-07, -9.2e-08, -1.0, 0.0, -9.2e-08, -1.0, 0.0, -9.2e-08, -1.0, 8.645e-07, -9.2e-08, -1.0, 1.321e-06, 0.0, -1.0, 0.0, 0.0, -1.0, 0.0, 0.0, -1.0, 1.321e-06, 0.0, 0.0, 0.0, -1.0, 0.0, 0.0, -1.0, 0.0, 0.0, -1.0, 0.0, 0.0, -1.0, 0.0, 0.0, -1.0, 0.0, 0.0, -1.0, 0.0, 0.0, -1.0, 0.0, 0.0, -1.0, 0.0, -1.0, 0.0, 0.0, -1.0, 0.0, 0.0, -1.0, 0.0, 0.0, -1.0, 0.0, 0.0, -1.0, 0.0, 0.0, -1.0, 0.0, 0.0, -1.0, 0.0, 0.0, -1.0, 0.0, 0.0, -1.0, 0.0, 0.0, -1.0, 0.0, 0.0, -1.0, 0.0, 0.0, -1.0, 0.0, 0.0, -1.0, 0.0, 0.0, -1.0, 0.0, 0.0, -1.0, 0.0, 0.0, -1.0, 0.0, 0.0, -1.0, 0.0, 0.0, -1.0, 0.0, 0.0, -1.0, 0.0, 0.0, -1.0, 0.0, 0.0, -1.0, 0.0, 0.0, -1.0, 0.0, 0.0, -1.0, 0.0, 0.0, -1.0, 0.0, 0.0, 0.0, 1.0, 0.0, 0.0, 1.0, 0.0, 0.0, 1.0, 0.0, 0.0, 1.0, 0.0, -1.0, 0.0, 0.0, -1.0, 0.0, 0.0, -1.0, 0.0, 0.0, -1.0, 0.0, 0.0, 0.0, 1.0, 0.0, 0.0, 1.0, 0.0, 0.0, 1.0, 0.0, 0.0, 1.0, 0.0, 0.0, 1.0, 0.0, 0.0, 1.0, 0.0, 0.0, 1.0, 0.0, 0.0, 1.0, 0.0, 0.0, -1.0, 0.0, 0.0, -1.0, 0.0, 0.0, -1.0, 0.0, 0.0, -1.0, 0.0, 0.0, -1.0, 0.0, 0.0, -1.0, 0.0, 0.0, -1.0, 0.0, 0.0, -1.0, 0.8247, -1.155e-06, 0.5655, 0.8247, -1.155e-06, 0.5655, 0.8247, -1.155e-06, 0.5655, 0.8247, -1.155e-06, 0.5655, -1.0, 1.6e-06, 8.515e-08, -1.0, 1.6e-06, 8.515e-08, -1.0, 1.6e-06, 8.515e-08, -1.0, 1.6e-06, 8.515e-08, 1.0, 0.0, 0.0, 1.0, -8.616e-07, 0.0, 1.0, -8.616e-07, 0.0, 1.0, 0.0, 0.0, 1.0, 0.0, 0.0, 1.0, -1.498e-06, 0.0, 1.0, -1.498e-06, 0.0, 1.0, 0.0, 0.0, 1.0, 0.0, 0.0, 1.0, -1.053e-06, 0.0, 1.0, -1.053e-06, 0.0, 1.0, 0.0, 0.0, 1.0, 0.0, 0.0, 1.0, 0.0, 0.0, 1.0, 0.0, 0.0, 1.0, 0.0, 0.0, 1.0, 5.6e-07, -2.98e-08, 1.0, -5.6e-07, -2.98e-08, 1.0, -5.6e-07, -2.98e-08, 1.0, 5.6e-07, -2.98e-08, -1.0, 0.0, 0.0, -1.0, 0.0, 0.0, -1.0, 1.12e-06, 0.0, -1.0, 1.12e-06, 0.0, 1.0, 0.0, 0.0, 1.0, 0.0, 0.0, 1.0, 0.0, 0.0, 1.0, 0.0, 0.0, 0.0, 0.0, 1.0, 0.0, 0.0, 1.0, 0.0, 0.0, 1.0, 0.0, 0.0, 1.0, 0.0, 0.0, -1.0, 0.0, 0.0, -1.0, 0.0, 0.0, -1.0, 0.0, 0.0, -1.0, 0.0, 1.0, 3.645e-08, 0.0, 1.0, 0.0, 0.0, 1.0, 0.0, 0.0, 1.0, 2.734e-08, 0.0, 1.0, 0.0, 0.0, 1.0, 0.0, 0.0, 1.0, 0.0, 5.608e-08, 1.0, 0.0, 0.0, 0.0, -1.0, 0.0, 0.0, -1.0, 0.0, 0.0, -1.0, 0.0, 0.0, -1.0, 0.0, 0.0, -1.0, 0.0, 0.0, -1.0, 0.0, 0.0, -1.0, 0.0, 0.0, -1.0, 0.0, 0.0, -1.0, 0.0, 0.0, -1.0, 0.0, 0.0, -1.0, 0.0, 0.0, -1.0, 0.0, 0.0, -1.0, 0.0, 0.0, -1.0, 0.0, 0.0, -1.0, 0.0, 0.0, -1.0, 0.0, 0.0, -1.0, 0.0, 0.0, -1.0, 0.0, 0.0, -1.0, 0.0, 0.0, -1.0, 0.0, 0.0, -1.0, 0.0, 0.0, -1.0, 0.0, 0.0, -1.0, 0.0, 0.0, -1.0, -1.0, 0.0, 0.0, -1.0, 0.0, 0.0, -1.0, 0.0, 0.0, -1.0, 0.0, 0.0, 0.0, 0.0, 1.0, 0.0, 0.0, 1.0, 0.0, 0.0, 1.0, 0.0, 0.0, 1.0, 0.0, 0.0, -1.0, 0.0, 0.0, -1.0, 0.0, 0.0, -1.0, 0.0, 0.0, -1.0, 1.0, 0.0, 0.0, 1.0, 0.0, 0.0, 1.0, 0.0, 0.0, 1.0, 0.0, 0.0, 0.0, 0.0, 1.0, 0.0, 0.0, 1.0, 0.0, 0.0, 1.0, 0.0, 0.0, 1.0, 1.32e-07, 0.0, -1.0, 1.32e-07, 0.0, -1.0, 0.0, 0.0, -1.0, 0.0, 0.0, -1.0, 0.0, 0.0, 1.0, 0.0, 0.0, 1.0, 0.0, 0.0, 1.0, 0.0, 0.0, 1.0, 0.0, 0.0, 1.0, 0.0, 0.0, 1.0, 0.0, 0.0, 1.0, 0.0, 0.0, 1.0, 0.0, 0.0, 1.0, 0.0, 0.0, 1.0, 0.0, 0.0, 1.0, 0.0, 0.0, 1.0, 0.0, 1.0, 5.467e-08, 0.0, 1.0, 5.467e-08, 0.0, 1.0, -2.734e-08, 0.0, 1.0, -5.467e-08, 0.0, 1.0, 5.467e-08, 0.0, 1.0, 2.734e-08, 0.0, 1.0, -5.467e-08, 0.0, 1.0, -5.467e-08, 0.0, 1.0, -5.467e-08, 0.0, 1.0, -5.467e-08, 0.0, 1.0, -5.467e-08, 0.0, 1.0, -5.467e-08, 0.0, 1.0, -5.467e-08, 0.0, 1.0, -2.734e-08, 0.0, 1.0, -3.645e-08, 0.0, 1.0, -5.467e-08, 0.0, 1.0, 5.467e-08, 0.0, 1.0, 5.467e-08, 0.0, 1.0, 5.467e-08, 0.0, 1.0, 5.467e-08, 0.0, 1.0, 0.0, 0.0, 1.0, 0.0, 0.0, 1.0, 5.467e-08, 0.0, 1.0, 5.467e-08, 8.412e-08, 1.0, 0.0, 8.412e-08, 1.0, 0.0, 0.0, 1.0, 0.0, 0.0, 1.0, 0.0, 8.412e-08, 1.0, 0.0, 8.412e-08, 1.0, 0.0, 8.412e-08, 1.0, 0.0, 8.412e-08, 1.0, 0.0, 0.0, 1.0, 0.0, 0.0, 1.0, 0.0, 9.794e-08, 1.0, 0.0, 9.794e-08, 1.0, 0.0, 0.0, 1.0, -5.467e-08, 0.0, 1.0, -5.467e-08, 0.0, 1.0, 0.0, 0.0, 1.0, 0.0, 0.0, 1.0, 5.467e-08, 0.0, 1.0, 3.645e-08, 0.0, 1.0, 2.734e-08, 0.0, 1.0, 5.467e-08, 0.0, 1.0, 0.0, 0.0, 1.0, 0.0, 0.0, 1.0, 3.645e-08, 0.0, 1.0, 5.467e-08, 9.794e-08, 1.0, 0.0, 6.529e-08, 1.0, 0.0, 0.0, 1.0, 0.0, 0.0, 1.0, 0.0, 9.794e-08, 1.0, 0.0, 6.529e-08, 1.0, 0.0, 6.529e-08, 1.0, 0.0, 9.794e-08, 1.0, 0.0, 0.0, 1.0, 0.0, 0.0, 1.0, 0.0, 5.608e-08, 1.0, 0.0, 8.412e-08, 1.0, 0.0, 0.0, 1.0, -5.467e-08, 0.0, 1.0, -3.645e-08, 0.0, 1.0, 0.0, 0.0, 1.0, 0.0, 6.136e-08, 1.0, 0.0, 0.0, 1.0, 0.0, 0.0, 1.0, 0.0, 6.136e-08, 1.0, 0.0, 0.0, 1.0, 0.0, 7.727e-08, 1.0, 0.0, 7.727e-08, 1.0, 0.0, 0.0, 1.0, 0.0, 7.727e-08, 1.0, 0.0, 7.727e-08, 1.0, 0.0, 7.727e-08, 1.0, 0.0, 7.727e-08, 1.0, 0.0, 7.727e-08, 1.0, 0.0, 4.897e-08, 1.0, 0.0, 4.897e-08, 1.0, 0.0, 7.727e-08, 1.0, 0.0, 4.206e-08, 1.0, 0.0, 4.206e-08, 1.0, 0.0, 4.206e-08, 1.0, 0.0, 4.206e-08, 1.0, 0.0, 4.206e-08, 1.0, 0.0, 6.136e-08, 1.0, 0.0, 6.136e-08, 1.0, 0.0, 4.206e-08, 1.0, 0.0, 6.136e-08, 1.0, 0.0, 6.136e-08, 1.0, 0.0, 6.136e-08, 1.0, 0.0, 6.136e-08, 1.0, 0.0, 0.0, 0.0, 1.0, 0.0, 0.0, 1.0, 0.0, 0.0, 1.0, 0.0, 0.0, 1.0, 0.0, 0.0, -1.0, 0.0, 0.0, -1.0, 0.0, 0.0, -1.0, 0.0, 0.0, -1.0, 0.0, 0.0, -1.0, 0.0, 0.0, -1.0, 0.0, 0.0, -1.0, 0.0, 0.0, -1.0, 0.0, 0.0, -1.0, 0.0, 0.0, -1.0, 0.0, 0.0, -1.0, 0.0, 0.0, -1.0, 0.0, 0.0, 1.0, 0.0, 0.0, 1.0, 0.0, 0.0, 1.0, 0.0, 0.0, 1.0, 0.0, 0.0, -1.0, 0.0, 0.0, -1.0, 1.537e-07, 0.0, -1.0, 1.537e-07, 0.0, -1.0, 0.0, 0.0, 1.0, 0.0, 0.0, 1.0, 0.0, 0.0, 1.0, 0.0, 0.0, 1.0, 1.32e-07, 0.0, -1.0, 1.32e-07, 0.0, -1.0, 1.32e-07, 0.0, -1.0, 1.32e-07, 0.0, -1.0, 0.0, 0.0, 1.0, 0.0, 0.0, 1.0, 0.0, 0.0, 1.0, 0.0, 0.0, 1.0, -1.0, 1.12e-06, 0.0, -1.0, 1.12e-06, 0.0, -1.0, 2.24e-06, 0.0, -1.0, 2.24e-06, 0.0, -1.0, 0.0, 0.0, -1.0, 0.0, 0.0, -1.0, 0.0, 0.0, -1.0, 0.0, 0.0, 0.0, 1.0, -2.734e-08, 0.0, 1.0, 0.0, 0.0, 1.0, 0.0, 0.0, 1.0, -3.645e-08, 0.573, -5.021e-07, 0.8196, 0.573, -1.004e-06, 0.8196, 0.573, -1.004e-06, 0.8196, 0.573, -5.021e-07, 0.8196, -0.9693, 0.0, 0.2458, -0.9693, 0.0, 0.2458, -0.9693, 0.0, 0.2458, -0.9693, 0.0, 0.2458, -0.9191, 1.287e-06, 0.3939, -0.9191, 2.574e-06, 0.3939, -0.9191, 2.574e-06, 0.3939, -0.9191, 1.287e-06, 0.3939, 0.7593, -7.973e-07, 0.6508, 0.7593, -1.595e-06, 0.6508, 0.7593, -1.595e-06, 0.6508, 0.7593, -7.973e-07, 0.6508, 6.529e-08, 1.0, 0.0, 0.0, 1.0, 0.0, 0.0, 1.0, 0.0, 0.0, 1.0, 0.0, -1.0, 8.645e-07, -9.2e-08, -1.0, 8.645e-07, -9.2e-08, -1.0, 1.729e-06, -9.2e-08, -1.0, 1.729e-06, -9.2e-08, -1.0, 1.321e-06, 0.0, -1.0, 1.321e-06, 0.0, -1.0, 2.642e-06, 0.0, -1.0, 2.642e-06, 0.0, 1.537e-07, 0.0, -1.0, 1.537e-07, 0.0, -1.0, 1.537e-07, 0.0, -1.0, 1.537e-07, 0.0, -1.0, 1.537e-07, 0.0, -1.0, 1.537e-07, 0.0, -1.0, 1.32e-07, 0.0, -1.0, 1.32e-07, 0.0, -1.0, 4.897e-08, 1.0, 0.0, 4.897e-08, 1.0, 0.0, 4.897e-08, 1.0, 0.0, 4.897e-08, 1.0, 0.0, 4.897e-08, 1.0, 0.0, 4.206e-08, 1.0, 0.0, 4.206e-08, 1.0, 0.0, 4.897e-08, 1.0, 0.0, 8.412e-08, 1.0, 0.0, 5.608e-08, 1.0, 0.0, 5.608e-08, 1.0, 0.0, 8.412e-08, 1.0, 0.0, 8.412e-08, 1.0, 0.0, 5.608e-08, 1.0, 0.0, 6.529e-08, 1.0, 0.0, 9.794e-08, 1.0, 0.0, 9.794e-08, 1.0, 0.0, 9.794e-08, 1.0, 0.0, 9.794e-08, 1.0, 0.0, 9.794e-08, 1.0, 0.0, 9.794e-08, 1.0, 0.0, 9.794e-08, 1.0, 0.0, 8.412e-08, 1.0, 0.0, 8.412e-08, 1.0, 0.0, 0.0, 0.0, 1.0, 0.0, 0.0, 1.0, 0.0, 0.0, 1.0, 0.0, 0.0, 1.0, 5.608e-08, 1.0, 0.0, 0.0, 1.0, 0.0, 0.0, 1.0, 0.0, 6.529e-08, 1.0, 0.0, 0.0, 0.0, 1.0, 0.0, 0.0, 1.0, 0.0, 0.0, 1.0, 0.0, 0.0, 1.0, 0.0, 0.0, 1.0, 0.0, 0.0, 1.0, 0.0, 0.0, 1.0, 0.0, 0.0, 1.0, 0.0, 0.0, -1.0, 0.0, 0.0, -1.0, 0.0, 0.0, -1.0, 0.0, 0.0, -1.0, 0.0, 0.0, -1.0, 0.0, 0.0, -1.0, 0.0, 0.0, -1.0, 0.0, 0.0, -1.0, 0.8247, -1.155e-06, 0.5655, 0.8247, -1.155e-06, 0.5655, 0.8247, -1.155e-06, 0.5655, 0.8247, -1.155e-06, 0.5655, -1.0, 1.6e-06, 8.515e-08, -1.0, 1.6e-06, 8.515e-08, -1.0, 1.6e-06, 8.515e-08, -1.0, 1.6e-06, 8.515e-08, 1.0, -1.723e-06, 0.0, 1.0, -1.723e-06, 0.0, 1.0, -8.616e-07, 0.0, 1.0, -8.616e-07, 0.0, 1.0, -2.995e-06, 0.0, 1.0, -2.995e-06, 0.0, 1.0, -1.498e-06, 0.0, 1.0, -1.498e-06, 0.0, 1.0, -2.106e-06, 0.0, 1.0, -2.106e-06, 0.0, 1.0, -1.053e-06, 0.0, 1.0, -1.053e-06, 0.0, 1.0, 0.0, 0.0, 1.0, 0.0, 0.0, 1.0, 0.0, 0.0, 1.0, 0.0, 0.0, 1.0, -1.68e-06, -2.98e-08, 1.0, -1.68e-06, -2.98e-08, 1.0, -5.6e-07, -2.98e-08, 1.0, -5.6e-07, -2.98e-08, -1.0, 2.24e-06, 0.0, -1.0, 1.12e-06, 0.0, -1.0, 1.12e-06, 0.0, -1.0, 2.24e-06, 0.0])] * 3)])
arm_armature_001 = bpy.data.armatures.new('Armature.001')  # bones are not reproduced

# ---- objects
ob_armature = bpy.data.objects.new('Armature', arm_armature_001)
ob_gate1 = bpy.data.objects.new('gate1', me_cube_001)

# ---- transforms, parenting, visibility, modifiers, constraints
ob_armature.location = (-1.5, -0.2859, -0.01429)
ob_armature.show_in_front = True
ob_armature.lineart.crease_threshold = 0.0
ob_gate1.parent = ob_armature
ob_gate1.matrix_parent_inverse = Matrix(((1.0, 0.0, 0.0, 1.5), (0.0, 1.0, 0.0, 0.2859), (0.0, 0.0, 1.0, 0.01429), (0.0, 0.0, 0.0, 1.0)))
ob_gate1.location = (-1.5, -0.2859, -0.01429)
ob_gate1.rotation_euler = (-1.629e-07, 0.0, 0.0)
ob_gate1.color = (0.8, 0.8, 0.8, 1.0)
ob_gate1.lineart.crease_threshold = 0.0
_vg = ob_gate1.vertex_groups.new(name='Bone')
for _i, _w in zip([0, 1, 2, 3, 4, 5, 6, 7, 8, 9, 10, 11, 12, 13, 14, 15, 16, 17, 18, 19, 20, 21, 22, 23, 24, 25, 26, 27, 28, 29, 30, 31, 32, 33, 34, 35, 36, 37, 38, 39, 40, 41, 42, 43, 44, 45, 46, 47, 48, 49, 50, 51, 52, 53, 54, 55, 56, 57, 58, 59, 60, 61, 62, 63, 64, 65, 66, 67, 68, 69, 70, 71, 72, 73, 74, 75, 76, 77, 78, 79, 80, 81, 82, 83, 84, 85, 86, 87, 88, 89, 90, 91, 92, 93, 94, 95, 96, 97, 98, 99, 100, 101, 102, 103, 104, 105, 106, 107, 108, 109, 110, 111, 112, 113, 114, 115, 116, 117, 118, 119, 120, 121, 122, 123, 124, 125, 126, 127, 128, 129, 130, 131, 132, 133, 134, 135, 136, 137, 138, 139, 140, 141, 142, 143, 144, 145, 146, 147, 148, 149, 150, 151, 152, 153, 154, 155, 156, 157, 158, 159, 160, 161, 162, 163, 164, 165, 166, 167, 168, 169], [1.0, 1.0, 1.0, 0.9996, 1.0, 1.0, 1.0, 1.0, 1.0, 1.0, 1.0, 1.0, 1.0, 1.0, 1.0, 1.0, 1.0, 1.0, 1.0, 1.0, 1.0, 1.0, 1.0, 1.0, 1.0, 1.0, 1.0, 1.0, 1.0, 1.0, 1.0, 1.0, 1.0, 1.0, 1.0, 1.0, 1.0, 1.0, 1.0, 1.0, 1.0, 1.0, 1.0, 1.0, 1.0, 1.0, 0.9996, 1.0, 1.0, 0.6, 1.0, 0.6, 0.794, 0.7998, 1.0, 1.0, 1.0, 1.0, 0.9997, 1.0, 1.0, 1.0, 0.9514, 0.9594, 1.0, 1.0, 0.9514, 0.9594, 1.0, 1.0, 1.0, 1.0, 1.0, 1.0, 1.0, 1.0, 1.0, 1.0, 1.0, 1.0, 1.0, 1.0, 1.0, 1.0, 1.0, 1.0, 1.0, 1.0, 1.0, 1.0, 1.0, 1.0, 1.0, 1.0, 1.0, 1.0, 1.0, 1.0, 1.0, 1.0, 1.0, 1.0, 1.0, 1.0, 1.0, 1.0, 1.0, 1.0, 1.0, 1.0, 1.0, 1.0, 1.0, 1.0, 1.0, 1.0, 1.0, 1.0, 1.0, 1.0, 1.0, 1.0, 1.0, 1.0, 1.0, 1.0, 1.0, 1.0, 1.0, 1.0, 1.0, 1.0, 1.0, 1.0, 1.0, 1.0, 1.0, 1.0, 1.0, 1.0, 1.0, 1.0, 1.0, 1.0, 1.0, 1.0, 1.0, 1.0, 1.0, 1.0, 1.0, 1.0, 1.0, 1.0, 1.0, 1.0, 1.0, 1.0, 1.0, 1.0, 1.0, 1.0, 1.0, 1.0, 1.0, 1.0, 1.0, 1.0, 1.0, 1.0]): _vg.add([_i], _w, 'REPLACE')
_m = ob_gate1.modifiers.new('Armature', 'ARMATURE')
_m.object = ob_armature

# ---- collection membership
col_collection_1.objects.link(ob_armature)
col_collection_1.objects.link(ob_gate1)

# ---- scene / render settings (as saved in the file)
scene.frame_start = 1; scene.frame_end = 15; scene.frame_set(0)
scene.render.engine = 'BLENDER_EEVEE_NEXT'
scene.render.resolution_percentage = 50
scene.render.dither_intensity = 0.0
scene.cycles.use_denoising = False
scene.cycles.samples = 128
scene.cycles.sampling_pattern = 'TABULATED_SOBOL'
scene.cycles.light_sampling_threshold = 0.0
scene.cycles.use_adaptive_sampling = False
scene.cycles.use_light_tree = False
scene.cycles.blur_glossy = 0.0
scene.cycles.sample_clamp_indirect = 0.0
scene.view_settings.view_transform = 'Standard'
bpy.context.view_layer.update()

# ---- added for rendering (the .blend has no active camera and no usable light): camera, sun
cam_auto = bpy.data.cameras.new('AutoCamera')
cam_auto.lens = 50.0
cam_auto.sensor_width = 36.0
cam_auto.clip_end = 1000.0
ob_auto_camera = bpy.data.objects.new('AutoCamera', cam_auto)
scene.collection.objects.link(ob_auto_camera)
ob_auto_camera.location = (6.65719, -8.16814, 8.57971)
ob_auto_camera.rotation_euler = (1.09748, -7.21219e-08, 0.694738)
scene.camera = ob_auto_camera
light_auto_sun = bpy.data.lights.new('AutoSun', 'SUN')
light_auto_sun.energy = 3.0
light_auto_sun.angle = 0.0523599
ob_auto_sun = bpy.data.objects.new('AutoSun', light_auto_sun)
scene.collection.objects.link(ob_auto_sun)
ob_auto_sun.rotation_euler = (0.872665, 0.174533, 0.523599)
bpy.context.view_layer.update()
